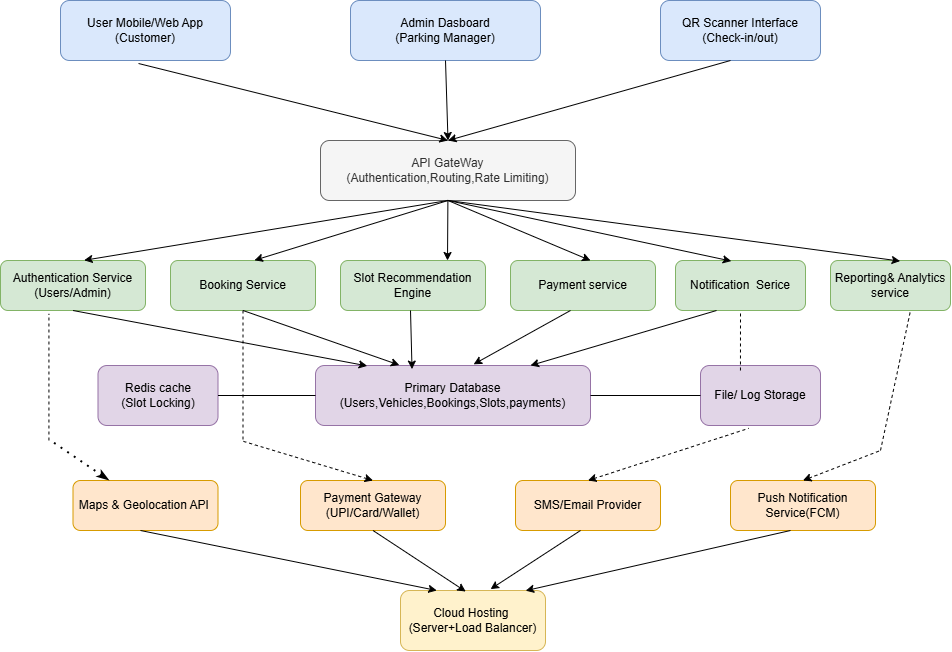

The diagram above was exported from draw.io. Its source (the exported page's mxGraphModel, read from the mxfile embedded in the PNG):
<mxGraphModel dx="1853" dy="562" grid="1" gridSize="10" guides="1" tooltips="1" connect="1" arrows="1" fold="1" page="1" pageScale="1" pageWidth="850" pageHeight="1100" math="0" shadow="0">
  <root>
    <mxCell id="0" />
    <mxCell id="1" parent="0" />
    <mxCell id="0qn0WLK3TKmqkOVvGftK-1" parent="1" style="rounded=1;whiteSpace=wrap;html=1;fillColor=#dae8fc;strokeColor=#6c8ebf;" value="User Mobile/Web App&lt;div&gt;(Customer)&lt;/div&gt;" vertex="1">
      <mxGeometry height="60" width="170" x="30" y="30" as="geometry" />
    </mxCell>
    <mxCell id="0qn0WLK3TKmqkOVvGftK-2" parent="1" style="rounded=1;whiteSpace=wrap;html=1;fillColor=#dae8fc;strokeColor=#6c8ebf;" value="Admin Dasboard&lt;div&gt;(Parking Manager)&lt;/div&gt;" vertex="1">
      <mxGeometry height="60" width="190" x="320" y="30" as="geometry" />
    </mxCell>
    <mxCell id="0qn0WLK3TKmqkOVvGftK-3" parent="1" style="rounded=1;whiteSpace=wrap;html=1;fillColor=#dae8fc;strokeColor=#6c8ebf;" value="QR Scanner Interface&lt;div&gt;(Check-in/out)&lt;/div&gt;" vertex="1">
      <mxGeometry height="60" width="160" x="630" y="30" as="geometry" />
    </mxCell>
    <mxCell id="0qn0WLK3TKmqkOVvGftK-6" parent="1" style="rounded=1;whiteSpace=wrap;html=1;fillColor=#f5f5f5;fontColor=#333333;strokeColor=#666666;" value="API GateWay&lt;div&gt;(Authentication,Routing,Rate Limiting)&lt;/div&gt;" vertex="1">
      <mxGeometry height="60" width="255" x="290" y="170" as="geometry" />
    </mxCell>
    <mxCell id="0qn0WLK3TKmqkOVvGftK-7" parent="1" style="rounded=1;whiteSpace=wrap;html=1;fillColor=#d5e8d4;strokeColor=#82b366;" value="Authentication Service&lt;div&gt;(Users/Admin)&lt;/div&gt;" vertex="1">
      <mxGeometry height="50" width="145" x="-30" y="290" as="geometry" />
    </mxCell>
    <mxCell id="0qn0WLK3TKmqkOVvGftK-8" parent="1" style="rounded=1;whiteSpace=wrap;html=1;fillColor=#d5e8d4;strokeColor=#82b366;" value="Booking Service" vertex="1">
      <mxGeometry height="50" width="145" x="140" y="290" as="geometry" />
    </mxCell>
    <mxCell id="0qn0WLK3TKmqkOVvGftK-9" parent="1" style="rounded=1;whiteSpace=wrap;html=1;fillColor=#d5e8d4;strokeColor=#82b366;" value="Slot Recommendation Engine" vertex="1">
      <mxGeometry height="50" width="145" x="310" y="290" as="geometry" />
    </mxCell>
    <mxCell id="0qn0WLK3TKmqkOVvGftK-10" parent="1" style="rounded=1;whiteSpace=wrap;html=1;fillColor=#d5e8d4;strokeColor=#82b366;" value="Payment service" vertex="1">
      <mxGeometry height="50" width="145" x="480" y="290" as="geometry" />
    </mxCell>
    <mxCell id="0qn0WLK3TKmqkOVvGftK-11" parent="1" style="rounded=1;whiteSpace=wrap;html=1;fillColor=#d5e8d4;strokeColor=#82b366;" value="Notification&amp;nbsp; Serice" vertex="1">
      <mxGeometry height="50" width="130" x="645" y="290" as="geometry" />
    </mxCell>
    <mxCell id="0qn0WLK3TKmqkOVvGftK-12" parent="1" style="rounded=1;whiteSpace=wrap;html=1;fillColor=#d5e8d4;strokeColor=#82b366;" value="Reporting&amp;amp; Analytics service" vertex="1">
      <mxGeometry height="50" width="120" x="800" y="290" as="geometry" />
    </mxCell>
    <mxCell id="0qn0WLK3TKmqkOVvGftK-13" parent="1" style="rounded=1;whiteSpace=wrap;html=1;fillColor=#e1d5e7;strokeColor=#9673a6;" value="Primary Database&lt;div&gt;(Users,Vehicles,Bookings,Slots,payments)&lt;/div&gt;" vertex="1">
      <mxGeometry height="60" width="275" x="285" y="395" as="geometry" />
    </mxCell>
    <mxCell id="0qn0WLK3TKmqkOVvGftK-14" parent="1" style="rounded=1;whiteSpace=wrap;html=1;fillColor=#e1d5e7;strokeColor=#9673a6;" value="Redis cache&lt;div&gt;(Slot Locking)&lt;/div&gt;" vertex="1">
      <mxGeometry height="60" width="120" x="67.5" y="395" as="geometry" />
    </mxCell>
    <mxCell id="0qn0WLK3TKmqkOVvGftK-15" parent="1" style="rounded=1;whiteSpace=wrap;html=1;fillColor=#e1d5e7;strokeColor=#9673a6;" value="File/ Log Storage" vertex="1">
      <mxGeometry height="60" width="120" x="670" y="395" as="geometry" />
    </mxCell>
    <mxCell id="0qn0WLK3TKmqkOVvGftK-16" parent="1" style="rounded=1;whiteSpace=wrap;html=1;fillColor=#ffe6cc;strokeColor=#d79b00;" value="Maps &amp;amp; Geolocation API&amp;nbsp;" vertex="1">
      <mxGeometry height="50" width="145" x="42.5" y="510" as="geometry" />
    </mxCell>
    <mxCell id="0qn0WLK3TKmqkOVvGftK-17" parent="1" style="rounded=1;whiteSpace=wrap;html=1;fillColor=#ffe6cc;strokeColor=#d79b00;" value="Payment Gateway&lt;div&gt;(UPI/Card/Wallet)&lt;/div&gt;" vertex="1">
      <mxGeometry height="50" width="145" x="270" y="510" as="geometry" />
    </mxCell>
    <mxCell id="0qn0WLK3TKmqkOVvGftK-18" parent="1" style="rounded=1;whiteSpace=wrap;html=1;fillColor=#ffe6cc;strokeColor=#d79b00;" value="SMS/Email Provider" vertex="1">
      <mxGeometry height="50" width="145" x="485" y="510" as="geometry" />
    </mxCell>
    <mxCell id="0qn0WLK3TKmqkOVvGftK-19" parent="1" style="rounded=1;whiteSpace=wrap;html=1;fillColor=#ffe6cc;strokeColor=#d79b00;" value="Push Notification Service(FCM)" vertex="1">
      <mxGeometry height="50" width="145" x="700" y="510" as="geometry" />
    </mxCell>
    <mxCell id="0qn0WLK3TKmqkOVvGftK-20" parent="1" style="rounded=1;whiteSpace=wrap;html=1;fillColor=#fff2cc;strokeColor=#d6b656;" value="Cloud Hosting&amp;nbsp;&lt;div&gt;(Server+Load Balancer)&lt;/div&gt;" vertex="1">
      <mxGeometry height="60" width="145" x="370" y="620" as="geometry" />
    </mxCell>
    <mxCell id="0qn0WLK3TKmqkOVvGftK-21" edge="1" parent="1" source="0qn0WLK3TKmqkOVvGftK-1" style="endArrow=classic;html=1;rounded=0;exitX=0.459;exitY=1.05;exitDx=0;exitDy=0;exitPerimeter=0;entryX=0.5;entryY=0;entryDx=0;entryDy=0;" target="0qn0WLK3TKmqkOVvGftK-6" value="">
      <mxGeometry height="50" relative="1" width="50" as="geometry">
        <mxPoint x="400" y="200" as="sourcePoint" />
        <mxPoint x="450" y="150" as="targetPoint" />
      </mxGeometry>
    </mxCell>
    <mxCell id="0qn0WLK3TKmqkOVvGftK-22" edge="1" parent="1" source="0qn0WLK3TKmqkOVvGftK-2" style="edgeStyle=none;orthogonalLoop=1;jettySize=auto;html=1;rounded=0;exitX=0.5;exitY=1;exitDx=0;exitDy=0;entryX=0.5;entryY=0;entryDx=0;entryDy=0;" target="0qn0WLK3TKmqkOVvGftK-6" value="">
      <mxGeometry relative="1" width="100" as="geometry">
        <Array as="points" />
        <mxPoint x="370" y="120" as="sourcePoint" />
        <mxPoint x="470" y="120" as="targetPoint" />
      </mxGeometry>
    </mxCell>
    <mxCell id="0qn0WLK3TKmqkOVvGftK-23" edge="1" parent="1" style="edgeStyle=none;orthogonalLoop=1;jettySize=auto;html=1;rounded=0;entryX=0.5;entryY=0;entryDx=0;entryDy=0;" target="0qn0WLK3TKmqkOVvGftK-6" value="">
      <mxGeometry relative="1" width="100" as="geometry">
        <Array as="points" />
        <mxPoint x="700" y="90" as="sourcePoint" />
        <mxPoint x="800" y="90" as="targetPoint" />
      </mxGeometry>
    </mxCell>
    <mxCell id="0qn0WLK3TKmqkOVvGftK-27" edge="1" parent="1" source="0qn0WLK3TKmqkOVvGftK-6" style="edgeStyle=none;orthogonalLoop=1;jettySize=auto;html=1;rounded=0;exitX=0.5;exitY=1;exitDx=0;exitDy=0;entryX=0.577;entryY=-0.004;entryDx=0;entryDy=0;entryPerimeter=0;" target="0qn0WLK3TKmqkOVvGftK-7" value="">
      <mxGeometry relative="1" width="100" as="geometry">
        <Array as="points" />
        <mxPoint x="340" y="260" as="sourcePoint" />
        <mxPoint x="440" y="260" as="targetPoint" />
      </mxGeometry>
    </mxCell>
    <mxCell id="0qn0WLK3TKmqkOVvGftK-28" edge="1" parent="1" source="0qn0WLK3TKmqkOVvGftK-6" style="edgeStyle=none;orthogonalLoop=1;jettySize=auto;html=1;rounded=0;exitX=0.5;exitY=1;exitDx=0;exitDy=0;entryX=0.579;entryY=-0.004;entryDx=0;entryDy=0;entryPerimeter=0;" target="0qn0WLK3TKmqkOVvGftK-8" value="">
      <mxGeometry relative="1" width="100" as="geometry">
        <Array as="points" />
        <mxPoint x="380" y="250" as="sourcePoint" />
        <mxPoint x="480" y="250" as="targetPoint" />
      </mxGeometry>
    </mxCell>
    <mxCell id="0qn0WLK3TKmqkOVvGftK-29" edge="1" parent="1" style="edgeStyle=none;orthogonalLoop=1;jettySize=auto;html=1;rounded=0;entryX=0.687;entryY=0.012;entryDx=0;entryDy=0;entryPerimeter=0;" value="">
      <mxGeometry relative="1" width="100" as="geometry">
        <Array as="points" />
        <mxPoint x="417.39" y="229.4" as="sourcePoint" />
        <mxPoint x="417.00499999999977" y="290" as="targetPoint" />
      </mxGeometry>
    </mxCell>
    <mxCell id="0qn0WLK3TKmqkOVvGftK-30" edge="1" parent="1" source="0qn0WLK3TKmqkOVvGftK-6" style="edgeStyle=none;orthogonalLoop=1;jettySize=auto;html=1;rounded=0;exitX=0.5;exitY=1;exitDx=0;exitDy=0;" value="">
      <mxGeometry relative="1" width="100" as="geometry">
        <Array as="points" />
        <mxPoint x="460" y="280" as="sourcePoint" />
        <mxPoint x="560" y="290" as="targetPoint" />
      </mxGeometry>
    </mxCell>
    <mxCell id="0qn0WLK3TKmqkOVvGftK-31" edge="1" parent="1" source="0qn0WLK3TKmqkOVvGftK-6" style="edgeStyle=none;orthogonalLoop=1;jettySize=auto;html=1;rounded=0;exitX=0.5;exitY=1;exitDx=0;exitDy=0;entryX=0.429;entryY=0.012;entryDx=0;entryDy=0;entryPerimeter=0;" target="0qn0WLK3TKmqkOVvGftK-11" value="">
      <mxGeometry relative="1" width="100" as="geometry">
        <Array as="points" />
        <mxPoint x="540" y="250" as="sourcePoint" />
        <mxPoint x="640" y="250" as="targetPoint" />
      </mxGeometry>
    </mxCell>
    <mxCell id="0qn0WLK3TKmqkOVvGftK-34" edge="1" parent="1" source="0qn0WLK3TKmqkOVvGftK-6" style="edgeStyle=none;orthogonalLoop=1;jettySize=auto;html=1;rounded=0;exitX=0.5;exitY=1;exitDx=0;exitDy=0;entryX=0.58;entryY=0.012;entryDx=0;entryDy=0;entryPerimeter=0;" target="0qn0WLK3TKmqkOVvGftK-12" value="">
      <mxGeometry relative="1" width="100" as="geometry">
        <Array as="points" />
        <mxPoint x="760" y="260" as="sourcePoint" />
        <mxPoint x="860" y="260" as="targetPoint" />
      </mxGeometry>
    </mxCell>
    <mxCell id="0qn0WLK3TKmqkOVvGftK-35" edge="1" parent="1" source="0qn0WLK3TKmqkOVvGftK-14" style="endArrow=none;html=1;rounded=0;exitX=1;exitY=0.5;exitDx=0;exitDy=0;entryX=0;entryY=0.5;entryDx=0;entryDy=0;" target="0qn0WLK3TKmqkOVvGftK-13" value="">
      <mxGeometry height="50" relative="1" width="50" as="geometry">
        <mxPoint x="400" y="370" as="sourcePoint" />
        <mxPoint x="450" y="320" as="targetPoint" />
      </mxGeometry>
    </mxCell>
    <mxCell id="0qn0WLK3TKmqkOVvGftK-36" edge="1" parent="1" source="0qn0WLK3TKmqkOVvGftK-13" style="endArrow=none;html=1;rounded=0;exitX=1;exitY=0.5;exitDx=0;exitDy=0;entryX=0;entryY=0.5;entryDx=0;entryDy=0;" target="0qn0WLK3TKmqkOVvGftK-15" value="">
      <mxGeometry height="50" relative="1" width="50" as="geometry">
        <mxPoint x="520" y="370" as="sourcePoint" />
        <mxPoint x="570" y="320" as="targetPoint" />
      </mxGeometry>
    </mxCell>
    <mxCell id="0qn0WLK3TKmqkOVvGftK-37" edge="1" parent="1" source="0qn0WLK3TKmqkOVvGftK-7" style="edgeStyle=none;orthogonalLoop=1;jettySize=auto;html=1;rounded=0;exitX=0.5;exitY=1;exitDx=0;exitDy=0;entryX=0.188;entryY=0.007;entryDx=0;entryDy=0;entryPerimeter=0;" target="0qn0WLK3TKmqkOVvGftK-13" value="">
      <mxGeometry relative="1" width="100" as="geometry">
        <Array as="points" />
        <mxPoint x="220" y="370" as="sourcePoint" />
        <mxPoint x="320" y="370" as="targetPoint" />
      </mxGeometry>
    </mxCell>
    <mxCell id="0qn0WLK3TKmqkOVvGftK-38" edge="1" parent="1" source="0qn0WLK3TKmqkOVvGftK-8" style="edgeStyle=none;orthogonalLoop=1;jettySize=auto;html=1;rounded=0;exitX=0.5;exitY=1;exitDx=0;exitDy=0;entryX=0.305;entryY=-0.007;entryDx=0;entryDy=0;entryPerimeter=0;" target="0qn0WLK3TKmqkOVvGftK-13" value="">
      <mxGeometry relative="1" width="100" as="geometry">
        <Array as="points" />
        <mxPoint x="250" y="360" as="sourcePoint" />
        <mxPoint x="350" y="360" as="targetPoint" />
      </mxGeometry>
    </mxCell>
    <mxCell id="0qn0WLK3TKmqkOVvGftK-39" edge="1" parent="1" style="edgeStyle=none;orthogonalLoop=1;jettySize=auto;html=1;rounded=0;entryX=0.351;entryY=0.06;entryDx=0;entryDy=0;entryPerimeter=0;" target="0qn0WLK3TKmqkOVvGftK-13" value="">
      <mxGeometry relative="1" width="100" as="geometry">
        <Array as="points" />
        <mxPoint x="380" y="340" as="sourcePoint" />
        <mxPoint x="480" y="340" as="targetPoint" />
      </mxGeometry>
    </mxCell>
    <mxCell id="0qn0WLK3TKmqkOVvGftK-40" edge="1" parent="1" style="edgeStyle=none;orthogonalLoop=1;jettySize=auto;html=1;rounded=0;entryX=0.575;entryY=-0.02;entryDx=0;entryDy=0;entryPerimeter=0;" target="0qn0WLK3TKmqkOVvGftK-13" value="">
      <mxGeometry relative="1" width="100" as="geometry">
        <Array as="points" />
        <mxPoint x="540" y="340" as="sourcePoint" />
        <mxPoint x="640" y="340" as="targetPoint" />
      </mxGeometry>
    </mxCell>
    <mxCell id="0qn0WLK3TKmqkOVvGftK-41" edge="1" parent="1" style="edgeStyle=none;orthogonalLoop=1;jettySize=auto;html=1;rounded=0;exitX=0.5;exitY=1;exitDx=0;exitDy=0;" value="">
      <mxGeometry relative="1" width="100" as="geometry">
        <Array as="points" />
        <mxPoint x="686.03" y="340" as="sourcePoint" />
        <mxPoint x="500.0005882352941" y="395" as="targetPoint" />
      </mxGeometry>
    </mxCell>
    <mxCell id="0qn0WLK3TKmqkOVvGftK-46" edge="1" parent="1" style="edgeStyle=none;orthogonalLoop=1;jettySize=auto;html=1;rounded=0;entryX=0.25;entryY=0;entryDx=0;entryDy=0;" target="0qn0WLK3TKmqkOVvGftK-20" value="">
      <mxGeometry relative="1" width="100" as="geometry">
        <Array as="points" />
        <mxPoint x="110" y="560" as="sourcePoint" />
        <mxPoint x="210" y="560" as="targetPoint" />
      </mxGeometry>
    </mxCell>
    <mxCell id="0qn0WLK3TKmqkOVvGftK-47" edge="1" parent="1" source="0qn0WLK3TKmqkOVvGftK-17" style="edgeStyle=none;orthogonalLoop=1;jettySize=auto;html=1;rounded=0;exitX=0.5;exitY=1;exitDx=0;exitDy=0;entryX=0.45;entryY=0.017;entryDx=0;entryDy=0;entryPerimeter=0;" target="0qn0WLK3TKmqkOVvGftK-20" value="">
      <mxGeometry relative="1" width="100" as="geometry">
        <Array as="points" />
        <mxPoint x="320" y="580" as="sourcePoint" />
        <mxPoint x="430" y="617" as="targetPoint" />
      </mxGeometry>
    </mxCell>
    <mxCell id="0qn0WLK3TKmqkOVvGftK-48" edge="1" parent="1" style="edgeStyle=none;orthogonalLoop=1;jettySize=auto;html=1;rounded=0;entryX=0.621;entryY=-0.023;entryDx=0;entryDy=0;entryPerimeter=0;" target="0qn0WLK3TKmqkOVvGftK-20" value="">
      <mxGeometry relative="1" width="100" as="geometry">
        <Array as="points" />
        <mxPoint x="550" y="560" as="sourcePoint" />
        <mxPoint x="650" y="560" as="targetPoint" />
      </mxGeometry>
    </mxCell>
    <mxCell id="0qn0WLK3TKmqkOVvGftK-49" edge="1" parent="1" style="edgeStyle=none;orthogonalLoop=1;jettySize=auto;html=1;rounded=0;entryX=0.863;entryY=0.003;entryDx=0;entryDy=0;entryPerimeter=0;" target="0qn0WLK3TKmqkOVvGftK-20" value="">
      <mxGeometry relative="1" width="100" as="geometry">
        <Array as="points" />
        <mxPoint x="760" y="560" as="sourcePoint" />
        <mxPoint x="860" y="560" as="targetPoint" />
      </mxGeometry>
    </mxCell>
    <mxCell id="0qn0WLK3TKmqkOVvGftK-50" edge="1" parent="1" style="endArrow=none;dashed=1;html=1;rounded=0;entryX=0.334;entryY=1.068;entryDx=0;entryDy=0;entryPerimeter=0;" target="0qn0WLK3TKmqkOVvGftK-7" value="">
      <mxGeometry height="50" relative="1" width="50" as="geometry">
        <mxPoint x="18.43" y="470" as="sourcePoint" />
        <mxPoint x="450" y="430" as="targetPoint" />
      </mxGeometry>
    </mxCell>
    <mxCell id="0qn0WLK3TKmqkOVvGftK-51" edge="1" parent="1" source="0qn0WLK3TKmqkOVvGftK-16" style="endArrow=none;dashed=1;html=1;dashPattern=1 3;strokeWidth=2;rounded=0;exitX=0.25;exitY=0;exitDx=0;exitDy=0;startArrow=classicThin;startFill=1;" value="">
      <mxGeometry height="50" relative="1" width="50" as="geometry">
        <mxPoint x="-30" y="520" as="sourcePoint" />
        <mxPoint x="20" y="470" as="targetPoint" />
      </mxGeometry>
    </mxCell>
    <mxCell id="0qn0WLK3TKmqkOVvGftK-54" edge="1" parent="1" source="0qn0WLK3TKmqkOVvGftK-8" style="endArrow=none;dashed=1;html=1;rounded=0;exitX=0.5;exitY=1;exitDx=0;exitDy=0;" value="">
      <mxGeometry height="50" relative="1" width="50" as="geometry">
        <mxPoint x="240" y="510" as="sourcePoint" />
        <mxPoint x="212.5" y="470" as="targetPoint" />
      </mxGeometry>
    </mxCell>
    <mxCell id="0qn0WLK3TKmqkOVvGftK-55" edge="1" parent="1" source="0qn0WLK3TKmqkOVvGftK-17" style="endArrow=none;dashed=1;html=1;rounded=0;startArrow=classic;startFill=1;exitX=0.5;exitY=0;exitDx=0;exitDy=0;" value="">
      <mxGeometry height="50" relative="1" width="50" as="geometry">
        <mxPoint x="230" y="480" as="sourcePoint" />
        <mxPoint x="210" y="470" as="targetPoint" />
      </mxGeometry>
    </mxCell>
    <mxCell id="0qn0WLK3TKmqkOVvGftK-56" edge="1" parent="1" source="0qn0WLK3TKmqkOVvGftK-15" style="endArrow=none;dashed=1;html=1;rounded=0;entryX=0.5;entryY=1;entryDx=0;entryDy=0;exitX=0.333;exitY=0.083;exitDx=0;exitDy=0;exitPerimeter=0;" target="0qn0WLK3TKmqkOVvGftK-11" value="">
      <mxGeometry height="50" relative="1" width="50" as="geometry">
        <mxPoint x="400" y="480" as="sourcePoint" />
        <mxPoint x="450" y="430" as="targetPoint" />
      </mxGeometry>
    </mxCell>
    <mxCell id="0qn0WLK3TKmqkOVvGftK-57" edge="1" parent="1" source="0qn0WLK3TKmqkOVvGftK-18" style="endArrow=none;dashed=1;html=1;rounded=0;exitX=0.5;exitY=0;exitDx=0;exitDy=0;startArrow=classic;startFill=1;entryX=0.403;entryY=1.047;entryDx=0;entryDy=0;entryPerimeter=0;" target="0qn0WLK3TKmqkOVvGftK-15" value="">
      <mxGeometry height="50" relative="1" width="50" as="geometry">
        <mxPoint x="400" y="480" as="sourcePoint" />
        <mxPoint x="720" y="460" as="targetPoint" />
      </mxGeometry>
    </mxCell>
    <mxCell id="0qn0WLK3TKmqkOVvGftK-58" edge="1" parent="1" style="endArrow=none;dashed=1;html=1;rounded=0;entryX=0.667;entryY=1;entryDx=0;entryDy=0;entryPerimeter=0;" target="0qn0WLK3TKmqkOVvGftK-12" value="">
      <mxGeometry height="50" relative="1" width="50" as="geometry">
        <mxPoint x="850" y="480" as="sourcePoint" />
        <mxPoint x="450" y="430" as="targetPoint" />
      </mxGeometry>
    </mxCell>
    <mxCell id="0qn0WLK3TKmqkOVvGftK-59" edge="1" parent="1" source="0qn0WLK3TKmqkOVvGftK-19" style="endArrow=none;dashed=1;html=1;rounded=0;exitX=0.5;exitY=0;exitDx=0;exitDy=0;startArrow=classic;startFill=1;" value="">
      <mxGeometry height="50" relative="1" width="50" as="geometry">
        <mxPoint x="440" y="480" as="sourcePoint" />
        <mxPoint x="850" y="480" as="targetPoint" />
      </mxGeometry>
    </mxCell>
  </root>
</mxGraphModel>